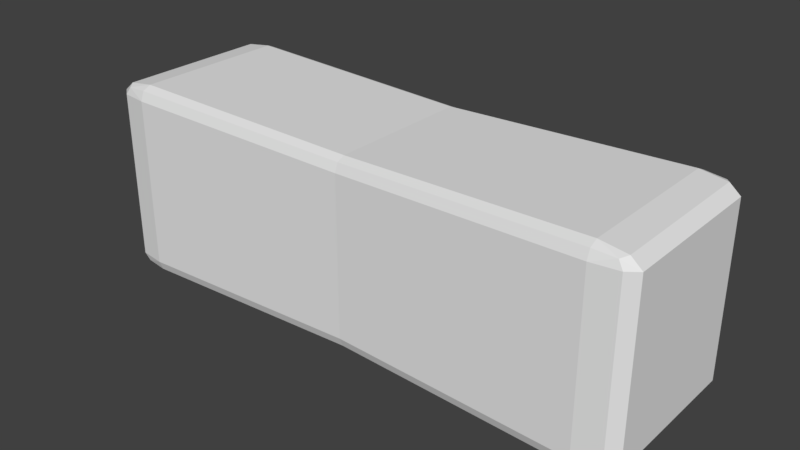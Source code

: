 # Source: Hammer-head.blend  (saved by Blender 2.79.0; exported with 4.5.12 LTS)
import bpy
from mathutils import Matrix  # noqa: F401  (used for matrix-valued properties, if any)

bpy.ops.wm.read_factory_settings(use_empty=True)
scene = bpy.context.scene
scene.name = 'Scene'

# ---- collections
col_collection_1 = bpy.data.collections.new('Collection 1'); scene.collection.children.link(col_collection_1)

# ---- world
world_world = bpy.data.worlds.new('World'); scene.world = world_world
world_world.color = (0.05088, 0.05088, 0.05088)
world_world.use_sun_shadow = False
world_world.sun_shadow_jitter_overblur = 0.0
world_world.cycles.sampling_method = 'MANUAL'

# ---- meshes
me_cylinder_001 = bpy.data.meshes.new('Cylinder.001')
me_cylinder_001.from_pydata([(-5.318, -2.973, -0.4665), (-5.318, -3.434, -0.4104), (-6.143, -2.973, -0.4104), (-5.318, -3.299, -0.45), (-5.795, -3.239, -0.4428), (-5.902, -3.299, -0.4104), (-5.902, -2.973, -0.45), (-5.318, -3.434, 0.3131), (-5.318, -2.973, 0.3692), (-6.143, -2.973, 0.3131), (-5.318, -3.299, 0.3528), (-5.795, -3.239, 0.3455), (-5.902, -2.973, 0.3528), (-5.902, -3.299, 0.3131), (-5.318, 2.973, -0.4665), (-6.143, 2.973, -0.4104), (-5.318, 3.434, -0.4104), (-5.902, 2.973, -0.45), (-5.795, 3.239, -0.4428), (-5.902, 3.299, -0.4104), (-5.318, 3.299, -0.45), (-5.318, 2.973, 0.3692), (-5.318, 3.434, 0.3131), (-6.143, 2.973, 0.3131), (-5.318, 3.299, 0.3528), (-5.795, 3.239, 0.3455), (-5.902, 3.299, 0.3131), (-5.902, 2.973, 0.3528), (5.318, -2.973, -0.4665), (6.143, -2.973, -0.4104), (5.318, -3.434, -0.4104), (5.902, -2.973, -0.45), (5.795, -3.239, -0.4428), (5.902, -3.299, -0.4104), (5.318, -3.299, -0.45), (5.318, -2.973, 0.3692), (5.318, -3.434, 0.3131), (6.143, -2.973, 0.3131), (5.318, -3.299, 0.3528), (5.795, -3.239, 0.3455), (5.902, -3.299, 0.3131), (5.902, -2.973, 0.3528), (5.318, 2.973, -0.4665), (5.318, 3.434, -0.4104), (6.143, 2.973, -0.4104), (5.318, 3.299, -0.45), (5.795, 3.239, -0.4428), (5.902, 3.299, -0.4104), (5.902, 2.973, -0.45), (5.318, 2.973, 0.3692), (6.143, 2.973, 0.3131), (5.318, 3.434, 0.3131), (5.902, 2.973, 0.3528), (5.795, 3.239, 0.3455), (5.902, 3.299, 0.3131), (5.318, 3.299, 0.3528), (4.768e-07, 2.784, -0.4399), (4.768e-07, 3.089, -0.4245), (4.768e-07, 3.215, -0.3873), (4.768e-07, 2.784, 0.3426), (4.768e-07, 3.089, 0.3272), (4.768e-07, 3.215, 0.2901), (4.768e-07, -2.784, -0.4399), (4.768e-07, -3.089, -0.4245), (4.768e-07, -3.215, -0.3873), (4.768e-07, -2.784, 0.3426), (4.768e-07, -3.089, 0.3272), (4.768e-07, -3.215, 0.2901)], [], [(64, 67, 7, 1), (44, 50, 37, 29), (59, 21, 8, 65), (2, 9, 23, 15), (58, 61, 51, 43), (0, 3, 4, 6), (1, 5, 4, 3), (2, 6, 4, 5), (7, 10, 11, 13), (8, 12, 11, 10), (9, 13, 11, 12), (14, 17, 18, 20), (15, 19, 18, 17), (16, 20, 18, 19), (21, 24, 25, 27), (22, 26, 25, 24), (23, 27, 25, 26), (28, 31, 32, 34), (29, 33, 32, 31), (30, 34, 32, 33), (35, 38, 39, 41), (36, 40, 39, 38), (37, 41, 39, 40), (42, 45, 46, 48), (43, 47, 46, 45), (44, 48, 46, 47), (49, 52, 53, 55), (50, 54, 53, 52), (51, 55, 53, 54), (14, 0, 6, 17), (17, 6, 2, 15), (1, 7, 13, 5), (5, 13, 9, 2), (8, 21, 27, 12), (12, 27, 23, 9), (22, 16, 19, 26), (26, 19, 15, 23), (56, 14, 20, 57), (57, 20, 16, 58), (59, 49, 55, 60), (60, 55, 51, 61), (50, 44, 47, 54), (54, 47, 43, 51), (28, 42, 48, 31), (31, 48, 44, 29), (49, 35, 41, 52), (52, 41, 37, 50), (36, 30, 33, 40), (40, 33, 29, 37), (62, 28, 34, 63), (63, 34, 30, 64), (65, 8, 10, 66), (66, 10, 7, 67), (56, 42, 28, 62), (14, 56, 62, 0), (38, 66, 67, 36), (35, 65, 66, 38), (3, 63, 64, 1), (0, 62, 63, 3), (24, 60, 61, 22), (21, 59, 60, 24), (45, 57, 58, 43), (42, 56, 57, 45), (16, 22, 61, 58), (49, 59, 65, 35), (30, 36, 67, 64)])
me_cylinder_001.use_remesh_preserve_volume = False
me_cylinder_001.use_remesh_preserve_attributes = False
me_cylinder_001.use_mirror_vertex_groups = False
me_cylinder_001.update()

# ---- objects
ob_cylinder_001 = bpy.data.objects.new('Cylinder.001', me_cylinder_001)

# ---- transforms, parenting, visibility, modifiers, constraints
ob_cylinder_001.location = (-8.431e-08, -4.215e-08, 2.862)
ob_cylinder_001.scale = (0.2912, 0.1659, 1.522)
ob_cylinder_001.lineart.crease_threshold = 0.0

# ---- collection membership
col_collection_1.objects.link(ob_cylinder_001)

# ---- scene / render settings (as saved in the file)
scene.frame_start = 1; scene.frame_end = 250; scene.frame_set(1)
scene.render.engine = 'BLENDER_EEVEE_NEXT'
scene.render.resolution_percentage = 50
scene.render.dither_intensity = 0.0
scene.cycles.use_denoising = False
scene.cycles.samples = 128
scene.cycles.sampling_pattern = 'TABULATED_SOBOL'
scene.cycles.use_adaptive_sampling = False
scene.cycles.use_light_tree = False
scene.cycles.blur_glossy = 0.0
scene.cycles.sample_clamp_indirect = 0.0
scene.view_settings.view_transform = 'Standard'
bpy.context.view_layer.update()

# ---- added for rendering (the .blend has no active camera and no usable light): camera, sun
cam_auto = bpy.data.cameras.new('AutoCamera')
cam_auto.lens = 50.0
cam_auto.sensor_width = 36.0
cam_auto.clip_end = 1000.0
ob_auto_camera = bpy.data.objects.new('AutoCamera', cam_auto)
scene.collection.objects.link(ob_auto_camera)
ob_auto_camera.location = (3.66818, -4.40182, 5.72274)
ob_auto_camera.rotation_euler = (1.09748, -7.21219e-08, 0.694738)
scene.camera = ob_auto_camera
light_auto_sun = bpy.data.lights.new('AutoSun', 'SUN')
light_auto_sun.energy = 3.0
light_auto_sun.angle = 0.0523599
ob_auto_sun = bpy.data.objects.new('AutoSun', light_auto_sun)
scene.collection.objects.link(ob_auto_sun)
ob_auto_sun.rotation_euler = (0.872665, 0.174533, 0.523599)
bpy.context.view_layer.update()

